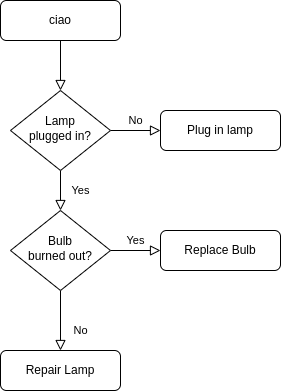

The diagram above was exported from draw.io. Its source (the exported page's mxGraphModel, read from the mxfile embedded in the PNG):
<mxGraphModel dx="1364" dy="759" grid="1" gridSize="10" guides="1" tooltips="1" connect="1" arrows="1" fold="1" page="1" pageScale="1" pageWidth="827" pageHeight="1169" math="0" shadow="0">
  <root>
    <mxCell id="WIyWlLk6GJQsqaUBKTNV-0" />
    <mxCell id="WIyWlLk6GJQsqaUBKTNV-1" parent="WIyWlLk6GJQsqaUBKTNV-0" />
    <mxCell id="WIyWlLk6GJQsqaUBKTNV-2" value="" style="rounded=0;html=1;jettySize=auto;orthogonalLoop=1;fontSize=11;endArrow=block;endFill=0;endSize=8;strokeWidth=1;shadow=0;labelBackgroundColor=none;edgeStyle=orthogonalEdgeStyle;" parent="WIyWlLk6GJQsqaUBKTNV-1" source="WIyWlLk6GJQsqaUBKTNV-3" target="WIyWlLk6GJQsqaUBKTNV-6" edge="1">
      <mxGeometry relative="1" as="geometry" />
    </mxCell>
    <mxCell id="WIyWlLk6GJQsqaUBKTNV-3" value="ciao" style="rounded=1;whiteSpace=wrap;html=1;fontSize=12;glass=0;strokeWidth=1;shadow=0;" parent="WIyWlLk6GJQsqaUBKTNV-1" vertex="1">
      <mxGeometry x="160" y="80" width="120" height="40" as="geometry" />
    </mxCell>
    <mxCell id="WIyWlLk6GJQsqaUBKTNV-4" value="Yes" style="rounded=0;html=1;jettySize=auto;orthogonalLoop=1;fontSize=11;endArrow=block;endFill=0;endSize=8;strokeWidth=1;shadow=0;labelBackgroundColor=none;edgeStyle=orthogonalEdgeStyle;" parent="WIyWlLk6GJQsqaUBKTNV-1" source="WIyWlLk6GJQsqaUBKTNV-6" target="WIyWlLk6GJQsqaUBKTNV-10" edge="1">
      <mxGeometry y="20" relative="1" as="geometry">
        <mxPoint as="offset" />
      </mxGeometry>
    </mxCell>
    <mxCell id="WIyWlLk6GJQsqaUBKTNV-5" value="No" style="edgeStyle=orthogonalEdgeStyle;rounded=0;html=1;jettySize=auto;orthogonalLoop=1;fontSize=11;endArrow=block;endFill=0;endSize=8;strokeWidth=1;shadow=0;labelBackgroundColor=none;" parent="WIyWlLk6GJQsqaUBKTNV-1" source="WIyWlLk6GJQsqaUBKTNV-6" target="WIyWlLk6GJQsqaUBKTNV-7" edge="1">
      <mxGeometry y="10" relative="1" as="geometry">
        <mxPoint as="offset" />
      </mxGeometry>
    </mxCell>
    <mxCell id="WIyWlLk6GJQsqaUBKTNV-6" value="Lamp&lt;br&gt;plugged in?" style="rhombus;whiteSpace=wrap;html=1;shadow=0;fontFamily=Helvetica;fontSize=12;align=center;strokeWidth=1;spacing=6;spacingTop=-4;" parent="WIyWlLk6GJQsqaUBKTNV-1" vertex="1">
      <mxGeometry x="170" y="170" width="100" height="80" as="geometry" />
    </mxCell>
    <mxCell id="WIyWlLk6GJQsqaUBKTNV-7" value="Plug in lamp" style="rounded=1;whiteSpace=wrap;html=1;fontSize=12;glass=0;strokeWidth=1;shadow=0;" parent="WIyWlLk6GJQsqaUBKTNV-1" vertex="1">
      <mxGeometry x="320" y="190" width="120" height="40" as="geometry" />
    </mxCell>
    <mxCell id="WIyWlLk6GJQsqaUBKTNV-8" value="No" style="rounded=0;html=1;jettySize=auto;orthogonalLoop=1;fontSize=11;endArrow=block;endFill=0;endSize=8;strokeWidth=1;shadow=0;labelBackgroundColor=none;edgeStyle=orthogonalEdgeStyle;" parent="WIyWlLk6GJQsqaUBKTNV-1" source="WIyWlLk6GJQsqaUBKTNV-10" target="WIyWlLk6GJQsqaUBKTNV-11" edge="1">
      <mxGeometry x="0.3333" y="20" relative="1" as="geometry">
        <mxPoint as="offset" />
      </mxGeometry>
    </mxCell>
    <mxCell id="WIyWlLk6GJQsqaUBKTNV-9" value="Yes" style="edgeStyle=orthogonalEdgeStyle;rounded=0;html=1;jettySize=auto;orthogonalLoop=1;fontSize=11;endArrow=block;endFill=0;endSize=8;strokeWidth=1;shadow=0;labelBackgroundColor=none;" parent="WIyWlLk6GJQsqaUBKTNV-1" source="WIyWlLk6GJQsqaUBKTNV-10" target="WIyWlLk6GJQsqaUBKTNV-12" edge="1">
      <mxGeometry y="10" relative="1" as="geometry">
        <mxPoint as="offset" />
      </mxGeometry>
    </mxCell>
    <mxCell id="WIyWlLk6GJQsqaUBKTNV-10" value="Bulb&lt;br&gt;burned out?" style="rhombus;whiteSpace=wrap;html=1;shadow=0;fontFamily=Helvetica;fontSize=12;align=center;strokeWidth=1;spacing=6;spacingTop=-4;" parent="WIyWlLk6GJQsqaUBKTNV-1" vertex="1">
      <mxGeometry x="170" y="290" width="100" height="80" as="geometry" />
    </mxCell>
    <mxCell id="WIyWlLk6GJQsqaUBKTNV-11" value="Repair Lamp" style="rounded=1;whiteSpace=wrap;html=1;fontSize=12;glass=0;strokeWidth=1;shadow=0;" parent="WIyWlLk6GJQsqaUBKTNV-1" vertex="1">
      <mxGeometry x="160" y="430" width="120" height="40" as="geometry" />
    </mxCell>
    <mxCell id="WIyWlLk6GJQsqaUBKTNV-12" value="Replace Bulb" style="rounded=1;whiteSpace=wrap;html=1;fontSize=12;glass=0;strokeWidth=1;shadow=0;" parent="WIyWlLk6GJQsqaUBKTNV-1" vertex="1">
      <mxGeometry x="320" y="310" width="120" height="40" as="geometry" />
    </mxCell>
  </root>
</mxGraphModel>